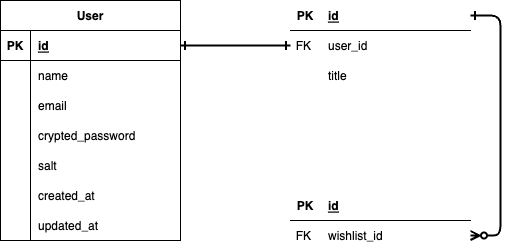

The diagram above was exported from draw.io. Its source (the exported page's mxGraphModel, read from the mxfile embedded in the PNG):
<mxGraphModel dx="682" dy="308" grid="1" gridSize="10" guides="1" tooltips="1" connect="1" arrows="1" fold="1" page="1" pageScale="1" pageWidth="827" pageHeight="1169" math="0" shadow="0">
  <root>
    <mxCell id="0" />
    <mxCell id="1" parent="0" />
    <mxCell id="2" value="User" style="shape=table;startSize=30;container=1;collapsible=1;childLayout=tableLayout;fixedRows=1;rowLines=0;fontStyle=1;align=center;resizeLast=1;" vertex="1" parent="1">
      <mxGeometry x="160" y="160" width="180" height="240" as="geometry" />
    </mxCell>
    <mxCell id="3" value="" style="shape=tableRow;horizontal=0;startSize=0;swimlaneHead=0;swimlaneBody=0;fillColor=none;collapsible=0;dropTarget=0;points=[[0,0.5],[1,0.5]];portConstraint=eastwest;top=0;left=0;right=0;bottom=1;" vertex="1" parent="2">
      <mxGeometry y="30" width="180" height="30" as="geometry" />
    </mxCell>
    <mxCell id="4" value="PK" style="shape=partialRectangle;connectable=0;fillColor=none;top=0;left=0;bottom=0;right=0;fontStyle=1;overflow=hidden;" vertex="1" parent="3">
      <mxGeometry width="30" height="30" as="geometry">
        <mxRectangle width="30" height="30" as="alternateBounds" />
      </mxGeometry>
    </mxCell>
    <mxCell id="5" value="id" style="shape=partialRectangle;connectable=0;fillColor=none;top=0;left=0;bottom=0;right=0;align=left;spacingLeft=6;fontStyle=5;overflow=hidden;" vertex="1" parent="3">
      <mxGeometry x="30" width="150" height="30" as="geometry">
        <mxRectangle width="150" height="30" as="alternateBounds" />
      </mxGeometry>
    </mxCell>
    <mxCell id="6" value="" style="shape=tableRow;horizontal=0;startSize=0;swimlaneHead=0;swimlaneBody=0;fillColor=none;collapsible=0;dropTarget=0;points=[[0,0.5],[1,0.5]];portConstraint=eastwest;top=0;left=0;right=0;bottom=0;" vertex="1" parent="2">
      <mxGeometry y="60" width="180" height="30" as="geometry" />
    </mxCell>
    <mxCell id="7" value="" style="shape=partialRectangle;connectable=0;fillColor=none;top=0;left=0;bottom=0;right=0;editable=1;overflow=hidden;" vertex="1" parent="6">
      <mxGeometry width="30" height="30" as="geometry">
        <mxRectangle width="30" height="30" as="alternateBounds" />
      </mxGeometry>
    </mxCell>
    <mxCell id="8" value="name" style="shape=partialRectangle;connectable=0;fillColor=none;top=0;left=0;bottom=0;right=0;align=left;spacingLeft=6;overflow=hidden;" vertex="1" parent="6">
      <mxGeometry x="30" width="150" height="30" as="geometry">
        <mxRectangle width="150" height="30" as="alternateBounds" />
      </mxGeometry>
    </mxCell>
    <mxCell id="9" value="" style="shape=tableRow;horizontal=0;startSize=0;swimlaneHead=0;swimlaneBody=0;fillColor=none;collapsible=0;dropTarget=0;points=[[0,0.5],[1,0.5]];portConstraint=eastwest;top=0;left=0;right=0;bottom=0;" vertex="1" parent="2">
      <mxGeometry y="90" width="180" height="30" as="geometry" />
    </mxCell>
    <mxCell id="10" value="" style="shape=partialRectangle;connectable=0;fillColor=none;top=0;left=0;bottom=0;right=0;editable=1;overflow=hidden;" vertex="1" parent="9">
      <mxGeometry width="30" height="30" as="geometry">
        <mxRectangle width="30" height="30" as="alternateBounds" />
      </mxGeometry>
    </mxCell>
    <mxCell id="11" value="email" style="shape=partialRectangle;connectable=0;fillColor=none;top=0;left=0;bottom=0;right=0;align=left;spacingLeft=6;overflow=hidden;" vertex="1" parent="9">
      <mxGeometry x="30" width="150" height="30" as="geometry">
        <mxRectangle width="150" height="30" as="alternateBounds" />
      </mxGeometry>
    </mxCell>
    <mxCell id="12" value="" style="shape=tableRow;horizontal=0;startSize=0;swimlaneHead=0;swimlaneBody=0;fillColor=none;collapsible=0;dropTarget=0;points=[[0,0.5],[1,0.5]];portConstraint=eastwest;top=0;left=0;right=0;bottom=0;" vertex="1" parent="2">
      <mxGeometry y="120" width="180" height="30" as="geometry" />
    </mxCell>
    <mxCell id="13" value="" style="shape=partialRectangle;connectable=0;fillColor=none;top=0;left=0;bottom=0;right=0;editable=1;overflow=hidden;" vertex="1" parent="12">
      <mxGeometry width="30" height="30" as="geometry">
        <mxRectangle width="30" height="30" as="alternateBounds" />
      </mxGeometry>
    </mxCell>
    <mxCell id="14" value="crypted_password" style="shape=partialRectangle;connectable=0;fillColor=none;top=0;left=0;bottom=0;right=0;align=left;spacingLeft=6;overflow=hidden;" vertex="1" parent="12">
      <mxGeometry x="30" width="150" height="30" as="geometry">
        <mxRectangle width="150" height="30" as="alternateBounds" />
      </mxGeometry>
    </mxCell>
    <mxCell id="15" value="" style="shape=tableRow;horizontal=0;startSize=0;swimlaneHead=0;swimlaneBody=0;fillColor=none;collapsible=0;dropTarget=0;points=[[0,0.5],[1,0.5]];portConstraint=eastwest;top=0;left=0;right=0;bottom=0;" vertex="1" parent="2">
      <mxGeometry y="150" width="180" height="30" as="geometry" />
    </mxCell>
    <mxCell id="16" value="" style="shape=partialRectangle;connectable=0;fillColor=none;top=0;left=0;bottom=0;right=0;editable=1;overflow=hidden;" vertex="1" parent="15">
      <mxGeometry width="30" height="30" as="geometry">
        <mxRectangle width="30" height="30" as="alternateBounds" />
      </mxGeometry>
    </mxCell>
    <mxCell id="17" value="salt    " style="shape=partialRectangle;connectable=0;fillColor=none;top=0;left=0;bottom=0;right=0;align=left;spacingLeft=6;overflow=hidden;" vertex="1" parent="15">
      <mxGeometry x="30" width="150" height="30" as="geometry">
        <mxRectangle width="150" height="30" as="alternateBounds" />
      </mxGeometry>
    </mxCell>
    <mxCell id="18" value="" style="shape=tableRow;horizontal=0;startSize=0;swimlaneHead=0;swimlaneBody=0;fillColor=none;collapsible=0;dropTarget=0;points=[[0,0.5],[1,0.5]];portConstraint=eastwest;top=0;left=0;right=0;bottom=0;" vertex="1" parent="2">
      <mxGeometry y="180" width="180" height="30" as="geometry" />
    </mxCell>
    <mxCell id="19" value="" style="shape=partialRectangle;connectable=0;fillColor=none;top=0;left=0;bottom=0;right=0;editable=1;overflow=hidden;" vertex="1" parent="18">
      <mxGeometry width="30" height="30" as="geometry">
        <mxRectangle width="30" height="30" as="alternateBounds" />
      </mxGeometry>
    </mxCell>
    <mxCell id="20" value="created_at" style="shape=partialRectangle;connectable=0;fillColor=none;top=0;left=0;bottom=0;right=0;align=left;spacingLeft=6;overflow=hidden;" vertex="1" parent="18">
      <mxGeometry x="30" width="150" height="30" as="geometry">
        <mxRectangle width="150" height="30" as="alternateBounds" />
      </mxGeometry>
    </mxCell>
    <mxCell id="21" value="" style="shape=tableRow;horizontal=0;startSize=0;swimlaneHead=0;swimlaneBody=0;fillColor=none;collapsible=0;dropTarget=0;points=[[0,0.5],[1,0.5]];portConstraint=eastwest;top=0;left=0;right=0;bottom=0;" vertex="1" parent="2">
      <mxGeometry y="210" width="180" height="30" as="geometry" />
    </mxCell>
    <mxCell id="22" value="" style="shape=partialRectangle;connectable=0;fillColor=none;top=0;left=0;bottom=0;right=0;editable=1;overflow=hidden;" vertex="1" parent="21">
      <mxGeometry width="30" height="30" as="geometry">
        <mxRectangle width="30" height="30" as="alternateBounds" />
      </mxGeometry>
    </mxCell>
    <mxCell id="23" value="updated_at" style="shape=partialRectangle;connectable=0;fillColor=none;top=0;left=0;bottom=0;right=0;align=left;spacingLeft=6;overflow=hidden;" vertex="1" parent="21">
      <mxGeometry x="30" width="150" height="30" as="geometry">
        <mxRectangle width="150" height="30" as="alternateBounds" />
      </mxGeometry>
    </mxCell>
    <mxCell id="24" value="" style="shape=tableRow;horizontal=0;startSize=0;swimlaneHead=0;swimlaneBody=0;fillColor=none;collapsible=0;dropTarget=0;points=[[0,0.5],[1,0.5]];portConstraint=eastwest;top=0;left=0;right=0;bottom=1;" vertex="1" parent="1">
      <mxGeometry x="450" y="160" width="180" height="30" as="geometry" />
    </mxCell>
    <mxCell id="25" value="PK" style="shape=partialRectangle;connectable=0;fillColor=none;top=0;left=0;bottom=0;right=0;fontStyle=1;overflow=hidden;" vertex="1" parent="24">
      <mxGeometry width="30" height="30" as="geometry">
        <mxRectangle width="30" height="30" as="alternateBounds" />
      </mxGeometry>
    </mxCell>
    <mxCell id="26" value="id" style="shape=partialRectangle;connectable=0;fillColor=none;top=0;left=0;bottom=0;right=0;align=left;spacingLeft=6;fontStyle=5;overflow=hidden;" vertex="1" parent="24">
      <mxGeometry x="30" width="150" height="30" as="geometry">
        <mxRectangle width="150" height="30" as="alternateBounds" />
      </mxGeometry>
    </mxCell>
    <mxCell id="27" value="" style="shape=tableRow;horizontal=0;startSize=0;swimlaneHead=0;swimlaneBody=0;fillColor=none;collapsible=0;dropTarget=0;points=[[0,0.5],[1,0.5]];portConstraint=eastwest;top=0;left=0;right=0;bottom=0;" vertex="1" parent="1">
      <mxGeometry x="450" y="190" width="180" height="30" as="geometry" />
    </mxCell>
    <mxCell id="28" value="FK " style="shape=partialRectangle;connectable=0;fillColor=none;top=0;left=0;bottom=0;right=0;editable=1;overflow=hidden;" vertex="1" parent="27">
      <mxGeometry width="30" height="30" as="geometry">
        <mxRectangle width="30" height="30" as="alternateBounds" />
      </mxGeometry>
    </mxCell>
    <mxCell id="29" value="user_id" style="shape=partialRectangle;connectable=0;fillColor=none;top=0;left=0;bottom=0;right=0;align=left;spacingLeft=6;overflow=hidden;" vertex="1" parent="27">
      <mxGeometry x="30" width="150" height="30" as="geometry">
        <mxRectangle width="150" height="30" as="alternateBounds" />
      </mxGeometry>
    </mxCell>
    <mxCell id="30" value="" style="shape=tableRow;horizontal=0;startSize=0;swimlaneHead=0;swimlaneBody=0;fillColor=none;collapsible=0;dropTarget=0;points=[[0,0.5],[1,0.5]];portConstraint=eastwest;top=0;left=0;right=0;bottom=0;" vertex="1" parent="1">
      <mxGeometry x="450" y="220" width="180" height="30" as="geometry" />
    </mxCell>
    <mxCell id="31" value="    " style="shape=partialRectangle;connectable=0;fillColor=none;top=0;left=0;bottom=0;right=0;editable=1;overflow=hidden;" vertex="1" parent="30">
      <mxGeometry width="30" height="30" as="geometry">
        <mxRectangle width="30" height="30" as="alternateBounds" />
      </mxGeometry>
    </mxCell>
    <mxCell id="32" value="title" style="shape=partialRectangle;connectable=0;fillColor=none;top=0;left=0;bottom=0;right=0;align=left;spacingLeft=6;overflow=hidden;" vertex="1" parent="30">
      <mxGeometry x="30" width="150" height="30" as="geometry">
        <mxRectangle width="150" height="30" as="alternateBounds" />
      </mxGeometry>
    </mxCell>
    <mxCell id="33" value="" style="shape=tableRow;horizontal=0;startSize=0;swimlaneHead=0;swimlaneBody=0;fillColor=none;collapsible=0;dropTarget=0;points=[[0,0.5],[1,0.5]];portConstraint=eastwest;top=0;left=0;right=0;bottom=1;" vertex="1" parent="1">
      <mxGeometry x="450" y="350" width="180" height="30" as="geometry" />
    </mxCell>
    <mxCell id="34" value="PK" style="shape=partialRectangle;connectable=0;fillColor=none;top=0;left=0;bottom=0;right=0;fontStyle=1;overflow=hidden;" vertex="1" parent="33">
      <mxGeometry width="30" height="30" as="geometry">
        <mxRectangle width="30" height="30" as="alternateBounds" />
      </mxGeometry>
    </mxCell>
    <mxCell id="35" value="id" style="shape=partialRectangle;connectable=0;fillColor=none;top=0;left=0;bottom=0;right=0;align=left;spacingLeft=6;fontStyle=5;overflow=hidden;" vertex="1" parent="33">
      <mxGeometry x="30" width="150" height="30" as="geometry">
        <mxRectangle width="150" height="30" as="alternateBounds" />
      </mxGeometry>
    </mxCell>
    <mxCell id="36" value="" style="shape=tableRow;horizontal=0;startSize=0;swimlaneHead=0;swimlaneBody=0;fillColor=none;collapsible=0;dropTarget=0;points=[[0,0.5],[1,0.5]];portConstraint=eastwest;top=0;left=0;right=0;bottom=0;" vertex="1" parent="1">
      <mxGeometry x="450" y="380" width="180" height="30" as="geometry" />
    </mxCell>
    <mxCell id="37" value="FK " style="shape=partialRectangle;connectable=0;fillColor=none;top=0;left=0;bottom=0;right=0;editable=1;overflow=hidden;" vertex="1" parent="36">
      <mxGeometry width="30" height="30" as="geometry">
        <mxRectangle width="30" height="30" as="alternateBounds" />
      </mxGeometry>
    </mxCell>
    <mxCell id="38" value="wishlist_id" style="shape=partialRectangle;connectable=0;fillColor=none;top=0;left=0;bottom=0;right=0;align=left;spacingLeft=6;overflow=hidden;" vertex="1" parent="36">
      <mxGeometry x="30" width="150" height="30" as="geometry">
        <mxRectangle width="150" height="30" as="alternateBounds" />
      </mxGeometry>
    </mxCell>
    <mxCell id="39" value="" style="edgeStyle=entityRelationEdgeStyle;fontSize=12;html=1;endArrow=ERone;endFill=1;exitX=1;exitY=0.5;exitDx=0;exitDy=0;entryX=0;entryY=0.5;entryDx=0;entryDy=0;startArrow=ERone;startFill=0;strokeWidth=2;" edge="1" parent="1" source="3" target="27">
      <mxGeometry width="100" height="100" relative="1" as="geometry">
        <mxPoint x="410" y="340" as="sourcePoint" />
        <mxPoint x="510" y="240" as="targetPoint" />
      </mxGeometry>
    </mxCell>
    <mxCell id="40" style="edgeStyle=orthogonalEdgeStyle;html=1;exitX=1;exitY=0.5;exitDx=0;exitDy=0;entryX=1;entryY=0.5;entryDx=0;entryDy=0;strokeWidth=2;startArrow=ERzeroToMany;startFill=0;endArrow=ERone;endFill=0;" edge="1" parent="1" source="36" target="24">
      <mxGeometry relative="1" as="geometry">
        <Array as="points">
          <mxPoint x="660" y="395" />
          <mxPoint x="660" y="175" />
        </Array>
      </mxGeometry>
    </mxCell>
  </root>
</mxGraphModel>